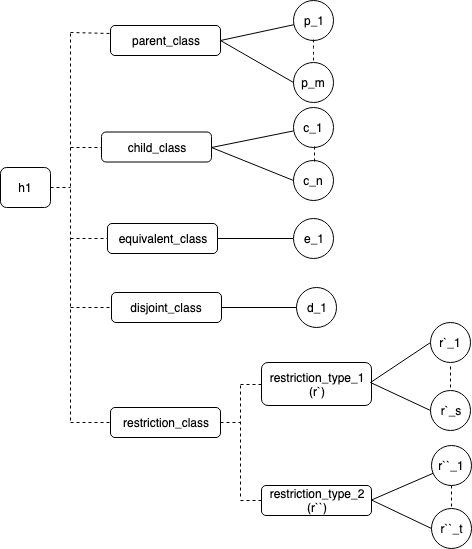

The diagram above was exported from draw.io. Its source (the exported page's mxGraphModel, read from the mxfile embedded in the PNG):
<mxGraphModel dx="727" dy="476" grid="0" gridSize="10" guides="1" tooltips="1" connect="1" arrows="1" fold="1" page="1" pageScale="1" pageWidth="850" pageHeight="1100" math="0" shadow="0">
  <root>
    <mxCell id="rj5AsESFp59X5IQteMsU-0" />
    <mxCell id="rj5AsESFp59X5IQteMsU-1" parent="rj5AsESFp59X5IQteMsU-0" />
    <mxCell id="rj5AsESFp59X5IQteMsU-2" value="h1" style="rounded=1;whiteSpace=wrap;html=1;" parent="rj5AsESFp59X5IQteMsU-1" vertex="1">
      <mxGeometry x="10" y="175" width="50" height="40" as="geometry" />
    </mxCell>
    <mxCell id="rj5AsESFp59X5IQteMsU-3" value="" style="endArrow=none;dashed=1;html=1;" parent="rj5AsESFp59X5IQteMsU-1" edge="1">
      <mxGeometry width="50" height="50" relative="1" as="geometry">
        <mxPoint x="80" y="428" as="sourcePoint" />
        <mxPoint x="80" y="40" as="targetPoint" />
      </mxGeometry>
    </mxCell>
    <mxCell id="rj5AsESFp59X5IQteMsU-4" value="parent_class" style="rounded=1;whiteSpace=wrap;html=1;" parent="rj5AsESFp59X5IQteMsU-1" vertex="1">
      <mxGeometry x="120" y="33" width="110" height="30" as="geometry" />
    </mxCell>
    <mxCell id="rj5AsESFp59X5IQteMsU-5" value="" style="endArrow=none;dashed=1;html=1;entryX=0;entryY=0.25;entryDx=0;entryDy=0;" parent="rj5AsESFp59X5IQteMsU-1" target="rj5AsESFp59X5IQteMsU-4" edge="1">
      <mxGeometry width="50" height="50" relative="1" as="geometry">
        <mxPoint x="80" y="40" as="sourcePoint" />
        <mxPoint x="60" y="420" as="targetPoint" />
      </mxGeometry>
    </mxCell>
    <mxCell id="rj5AsESFp59X5IQteMsU-6" value="child_class" style="rounded=1;whiteSpace=wrap;html=1;" parent="rj5AsESFp59X5IQteMsU-1" vertex="1">
      <mxGeometry x="111" y="139.5" width="110" height="30" as="geometry" />
    </mxCell>
    <mxCell id="rj5AsESFp59X5IQteMsU-7" value="equivalent_class" style="rounded=1;whiteSpace=wrap;html=1;" parent="rj5AsESFp59X5IQteMsU-1" vertex="1">
      <mxGeometry x="117" y="231" width="110" height="30" as="geometry" />
    </mxCell>
    <mxCell id="rj5AsESFp59X5IQteMsU-8" value="disjoint_class" style="rounded=1;whiteSpace=wrap;html=1;" parent="rj5AsESFp59X5IQteMsU-1" vertex="1">
      <mxGeometry x="121" y="300" width="110" height="30" as="geometry" />
    </mxCell>
    <mxCell id="rj5AsESFp59X5IQteMsU-9" value="restriction_class" style="rounded=1;whiteSpace=wrap;html=1;" parent="rj5AsESFp59X5IQteMsU-1" vertex="1">
      <mxGeometry x="120" y="415" width="110" height="30" as="geometry" />
    </mxCell>
    <mxCell id="rj5AsESFp59X5IQteMsU-10" value="" style="endArrow=none;dashed=1;html=1;entryX=0;entryY=0.5;entryDx=0;entryDy=0;" parent="rj5AsESFp59X5IQteMsU-1" target="rj5AsESFp59X5IQteMsU-6" edge="1">
      <mxGeometry width="50" height="50" relative="1" as="geometry">
        <mxPoint x="80" y="155" as="sourcePoint" />
        <mxPoint x="60" y="420" as="targetPoint" />
      </mxGeometry>
    </mxCell>
    <mxCell id="rj5AsESFp59X5IQteMsU-11" value="" style="endArrow=none;dashed=1;html=1;entryX=0;entryY=0.5;entryDx=0;entryDy=0;" parent="rj5AsESFp59X5IQteMsU-1" target="rj5AsESFp59X5IQteMsU-7" edge="1">
      <mxGeometry width="50" height="50" relative="1" as="geometry">
        <mxPoint x="80" y="246" as="sourcePoint" />
        <mxPoint x="60" y="420" as="targetPoint" />
      </mxGeometry>
    </mxCell>
    <mxCell id="rj5AsESFp59X5IQteMsU-12" value="" style="endArrow=none;dashed=1;html=1;entryX=0;entryY=0.5;entryDx=0;entryDy=0;" parent="rj5AsESFp59X5IQteMsU-1" target="rj5AsESFp59X5IQteMsU-8" edge="1">
      <mxGeometry width="50" height="50" relative="1" as="geometry">
        <mxPoint x="80" y="315" as="sourcePoint" />
        <mxPoint x="60" y="420" as="targetPoint" />
      </mxGeometry>
    </mxCell>
    <mxCell id="rj5AsESFp59X5IQteMsU-13" value="restriction_type_1&lt;br&gt;(r`)&lt;br&gt;" style="rounded=1;whiteSpace=wrap;html=1;" parent="rj5AsESFp59X5IQteMsU-1" vertex="1">
      <mxGeometry x="271" y="370" width="110" height="43" as="geometry" />
    </mxCell>
    <mxCell id="rj5AsESFp59X5IQteMsU-14" value="restriction_type_2&lt;br&gt;(r``)&lt;br&gt;" style="rounded=1;whiteSpace=wrap;html=1;" parent="rj5AsESFp59X5IQteMsU-1" vertex="1">
      <mxGeometry x="271" y="493" width="110" height="30" as="geometry" />
    </mxCell>
    <mxCell id="rj5AsESFp59X5IQteMsU-15" value="" style="endArrow=none;dashed=1;html=1;entryX=0;entryY=0.5;entryDx=0;entryDy=0;" parent="rj5AsESFp59X5IQteMsU-1" target="rj5AsESFp59X5IQteMsU-9" edge="1">
      <mxGeometry width="50" height="50" relative="1" as="geometry">
        <mxPoint x="80" y="430" as="sourcePoint" />
        <mxPoint x="130" y="340" as="targetPoint" />
      </mxGeometry>
    </mxCell>
    <mxCell id="rj5AsESFp59X5IQteMsU-16" value="" style="endArrow=none;dashed=1;html=1;exitX=1;exitY=0.5;exitDx=0;exitDy=0;" parent="rj5AsESFp59X5IQteMsU-1" source="rj5AsESFp59X5IQteMsU-2" edge="1">
      <mxGeometry width="50" height="50" relative="1" as="geometry">
        <mxPoint x="10" y="510" as="sourcePoint" />
        <mxPoint x="80" y="195" as="targetPoint" />
      </mxGeometry>
    </mxCell>
    <mxCell id="rj5AsESFp59X5IQteMsU-17" value="" style="endArrow=none;dashed=1;html=1;" parent="rj5AsESFp59X5IQteMsU-1" edge="1">
      <mxGeometry width="50" height="50" relative="1" as="geometry">
        <mxPoint x="250" y="504" as="sourcePoint" />
        <mxPoint x="250" y="390" as="targetPoint" />
      </mxGeometry>
    </mxCell>
    <mxCell id="rj5AsESFp59X5IQteMsU-18" value="" style="endArrow=none;dashed=1;html=1;exitX=1;exitY=0.5;exitDx=0;exitDy=0;" parent="rj5AsESFp59X5IQteMsU-1" source="rj5AsESFp59X5IQteMsU-9" edge="1">
      <mxGeometry width="50" height="50" relative="1" as="geometry">
        <mxPoint x="10" y="570" as="sourcePoint" />
        <mxPoint x="250" y="430" as="targetPoint" />
      </mxGeometry>
    </mxCell>
    <mxCell id="rj5AsESFp59X5IQteMsU-19" value="" style="endArrow=none;dashed=1;html=1;entryX=0;entryY=0.5;entryDx=0;entryDy=0;" parent="rj5AsESFp59X5IQteMsU-1" target="rj5AsESFp59X5IQteMsU-13" edge="1">
      <mxGeometry width="50" height="50" relative="1" as="geometry">
        <mxPoint x="250" y="392" as="sourcePoint" />
        <mxPoint x="60" y="520" as="targetPoint" />
      </mxGeometry>
    </mxCell>
    <mxCell id="rj5AsESFp59X5IQteMsU-20" value="" style="endArrow=none;dashed=1;html=1;entryX=0;entryY=0.5;entryDx=0;entryDy=0;" parent="rj5AsESFp59X5IQteMsU-1" target="rj5AsESFp59X5IQteMsU-14" edge="1">
      <mxGeometry width="50" height="50" relative="1" as="geometry">
        <mxPoint x="250" y="508" as="sourcePoint" />
        <mxPoint x="60" y="520" as="targetPoint" />
      </mxGeometry>
    </mxCell>
    <mxCell id="rj5AsESFp59X5IQteMsU-21" value="" style="endArrow=none;html=1;exitX=1;exitY=0.5;exitDx=0;exitDy=0;" parent="rj5AsESFp59X5IQteMsU-1" source="rj5AsESFp59X5IQteMsU-4" target="rj5AsESFp59X5IQteMsU-22" edge="1">
      <mxGeometry width="50" height="50" relative="1" as="geometry">
        <mxPoint x="430" y="140" as="sourcePoint" />
        <mxPoint x="330" y="20" as="targetPoint" />
      </mxGeometry>
    </mxCell>
    <mxCell id="rj5AsESFp59X5IQteMsU-22" value="p_1" style="ellipse;whiteSpace=wrap;html=1;aspect=fixed;" parent="rj5AsESFp59X5IQteMsU-1" vertex="1">
      <mxGeometry x="303" y="8" width="40" height="40" as="geometry" />
    </mxCell>
    <mxCell id="rj5AsESFp59X5IQteMsU-23" value="p_m" style="ellipse;whiteSpace=wrap;html=1;aspect=fixed;" parent="rj5AsESFp59X5IQteMsU-1" vertex="1">
      <mxGeometry x="303" y="69.5" width="40" height="40" as="geometry" />
    </mxCell>
    <mxCell id="rj5AsESFp59X5IQteMsU-24" value="" style="endArrow=none;html=1;exitX=1;exitY=0.5;exitDx=0;exitDy=0;entryX=0;entryY=0.5;entryDx=0;entryDy=0;" parent="rj5AsESFp59X5IQteMsU-1" source="rj5AsESFp59X5IQteMsU-4" target="rj5AsESFp59X5IQteMsU-23" edge="1">
      <mxGeometry width="50" height="50" relative="1" as="geometry">
        <mxPoint x="10" y="510" as="sourcePoint" />
        <mxPoint x="60" y="460" as="targetPoint" />
      </mxGeometry>
    </mxCell>
    <mxCell id="rj5AsESFp59X5IQteMsU-25" value="" style="endArrow=none;html=1;exitX=1;exitY=0.5;exitDx=0;exitDy=0;" parent="rj5AsESFp59X5IQteMsU-1" source="rj5AsESFp59X5IQteMsU-6" target="rj5AsESFp59X5IQteMsU-26" edge="1">
      <mxGeometry width="50" height="50" relative="1" as="geometry">
        <mxPoint x="271" y="152.5" as="sourcePoint" />
        <mxPoint x="371" y="124.5" as="targetPoint" />
      </mxGeometry>
    </mxCell>
    <mxCell id="rj5AsESFp59X5IQteMsU-26" value="c_1" style="ellipse;whiteSpace=wrap;html=1;aspect=fixed;" parent="rj5AsESFp59X5IQteMsU-1" vertex="1">
      <mxGeometry x="303" y="114.5" width="40" height="40" as="geometry" />
    </mxCell>
    <mxCell id="rj5AsESFp59X5IQteMsU-27" value="c_n" style="ellipse;whiteSpace=wrap;html=1;aspect=fixed;" parent="rj5AsESFp59X5IQteMsU-1" vertex="1">
      <mxGeometry x="303" y="168" width="40" height="40" as="geometry" />
    </mxCell>
    <mxCell id="rj5AsESFp59X5IQteMsU-28" value="" style="endArrow=none;html=1;exitX=1;exitY=0.5;exitDx=0;exitDy=0;entryX=0;entryY=0.5;entryDx=0;entryDy=0;" parent="rj5AsESFp59X5IQteMsU-1" source="rj5AsESFp59X5IQteMsU-6" target="rj5AsESFp59X5IQteMsU-27" edge="1">
      <mxGeometry width="50" height="50" relative="1" as="geometry">
        <mxPoint x="271" y="152.5" as="sourcePoint" />
        <mxPoint x="101" y="564.5" as="targetPoint" />
      </mxGeometry>
    </mxCell>
    <mxCell id="rj5AsESFp59X5IQteMsU-29" value="" style="endArrow=none;html=1;exitX=1;exitY=0.5;exitDx=0;exitDy=0;entryX=0;entryY=0.5;entryDx=0;entryDy=0;" parent="rj5AsESFp59X5IQteMsU-1" target="rj5AsESFp59X5IQteMsU-30" edge="1" source="rj5AsESFp59X5IQteMsU-7">
      <mxGeometry width="50" height="50" relative="1" as="geometry">
        <mxPoint x="218" y="278.5" as="sourcePoint" />
        <mxPoint x="294.00433886543874" y="280.0834237263633" as="targetPoint" />
      </mxGeometry>
    </mxCell>
    <mxCell id="rj5AsESFp59X5IQteMsU-30" value="e_1" style="ellipse;whiteSpace=wrap;html=1;aspect=fixed;" parent="rj5AsESFp59X5IQteMsU-1" vertex="1">
      <mxGeometry x="303" y="226" width="40" height="40" as="geometry" />
    </mxCell>
    <mxCell id="rj5AsESFp59X5IQteMsU-31" value="d_1" style="ellipse;whiteSpace=wrap;html=1;aspect=fixed;" parent="rj5AsESFp59X5IQteMsU-1" vertex="1">
      <mxGeometry x="306" y="295" width="40" height="40" as="geometry" />
    </mxCell>
    <mxCell id="rj5AsESFp59X5IQteMsU-32" value="" style="endArrow=none;html=1;exitX=1;exitY=0.5;exitDx=0;exitDy=0;entryX=0;entryY=0.5;entryDx=0;entryDy=0;" parent="rj5AsESFp59X5IQteMsU-1" source="rj5AsESFp59X5IQteMsU-8" target="rj5AsESFp59X5IQteMsU-31" edge="1">
      <mxGeometry width="50" height="50" relative="1" as="geometry">
        <mxPoint x="231" y="243" as="sourcePoint" />
        <mxPoint x="61" y="655" as="targetPoint" />
      </mxGeometry>
    </mxCell>
    <mxCell id="rj5AsESFp59X5IQteMsU-33" value="" style="endArrow=none;html=1;exitX=1;exitY=0.5;exitDx=0;exitDy=0;entryX=0;entryY=0.5;entryDx=0;entryDy=0;" parent="rj5AsESFp59X5IQteMsU-1" target="rj5AsESFp59X5IQteMsU-34" edge="1">
      <mxGeometry width="50" height="50" relative="1" as="geometry">
        <mxPoint x="380" y="390" as="sourcePoint" />
        <mxPoint x="440.5971499970933" y="374.8507125007267" as="targetPoint" />
      </mxGeometry>
    </mxCell>
    <mxCell id="rj5AsESFp59X5IQteMsU-34" value="r`_1" style="ellipse;whiteSpace=wrap;html=1;aspect=fixed;" parent="rj5AsESFp59X5IQteMsU-1" vertex="1">
      <mxGeometry x="440" y="330" width="40" height="40" as="geometry" />
    </mxCell>
    <mxCell id="rj5AsESFp59X5IQteMsU-35" value="r`_s" style="ellipse;whiteSpace=wrap;html=1;aspect=fixed;" parent="rj5AsESFp59X5IQteMsU-1" vertex="1">
      <mxGeometry x="440" y="398" width="40" height="40" as="geometry" />
    </mxCell>
    <mxCell id="rj5AsESFp59X5IQteMsU-36" value="" style="endArrow=none;html=1;exitX=1;exitY=0.5;exitDx=0;exitDy=0;entryX=0;entryY=0.5;entryDx=0;entryDy=0;" parent="rj5AsESFp59X5IQteMsU-1" target="rj5AsESFp59X5IQteMsU-35" edge="1">
      <mxGeometry width="50" height="50" relative="1" as="geometry">
        <mxPoint x="380" y="390" as="sourcePoint" />
        <mxPoint x="260" y="800" as="targetPoint" />
      </mxGeometry>
    </mxCell>
    <mxCell id="rj5AsESFp59X5IQteMsU-37" value="" style="endArrow=none;html=1;exitX=1;exitY=0.5;exitDx=0;exitDy=0;" parent="rj5AsESFp59X5IQteMsU-1" target="rj5AsESFp59X5IQteMsU-38" edge="1">
      <mxGeometry width="50" height="50" relative="1" as="geometry">
        <mxPoint x="381" y="507.5" as="sourcePoint" />
        <mxPoint x="531" y="477.5" as="targetPoint" />
      </mxGeometry>
    </mxCell>
    <mxCell id="rj5AsESFp59X5IQteMsU-38" value="r``_1" style="ellipse;whiteSpace=wrap;html=1;aspect=fixed;" parent="rj5AsESFp59X5IQteMsU-1" vertex="1">
      <mxGeometry x="441" y="453" width="40" height="40" as="geometry" />
    </mxCell>
    <mxCell id="rj5AsESFp59X5IQteMsU-39" value="r``_t&lt;br&gt;" style="ellipse;whiteSpace=wrap;html=1;aspect=fixed;" parent="rj5AsESFp59X5IQteMsU-1" vertex="1">
      <mxGeometry x="441" y="515.5" width="40" height="40" as="geometry" />
    </mxCell>
    <mxCell id="rj5AsESFp59X5IQteMsU-40" value="" style="endArrow=none;html=1;exitX=1;exitY=0.5;exitDx=0;exitDy=0;entryX=0;entryY=0.5;entryDx=0;entryDy=0;" parent="rj5AsESFp59X5IQteMsU-1" target="rj5AsESFp59X5IQteMsU-39" edge="1">
      <mxGeometry width="50" height="50" relative="1" as="geometry">
        <mxPoint x="381" y="507.5" as="sourcePoint" />
        <mxPoint x="261" y="917.5" as="targetPoint" />
      </mxGeometry>
    </mxCell>
    <mxCell id="uJimHhdONNLl8SWMkG_w-0" value="" style="endArrow=none;dashed=1;html=1;" edge="1" parent="rj5AsESFp59X5IQteMsU-1">
      <mxGeometry width="50" height="50" relative="1" as="geometry">
        <mxPoint x="323" y="68" as="sourcePoint" />
        <mxPoint x="323" y="47" as="targetPoint" />
        <Array as="points">
          <mxPoint x="323" y="63" />
        </Array>
      </mxGeometry>
    </mxCell>
    <mxCell id="uJimHhdONNLl8SWMkG_w-1" value="" style="endArrow=none;dashed=1;html=1;" edge="1" parent="rj5AsESFp59X5IQteMsU-1">
      <mxGeometry width="50" height="50" relative="1" as="geometry">
        <mxPoint x="324" y="169" as="sourcePoint" />
        <mxPoint x="324" y="154" as="targetPoint" />
      </mxGeometry>
    </mxCell>
    <mxCell id="uJimHhdONNLl8SWMkG_w-2" value="" style="endArrow=none;dashed=1;html=1;" edge="1" parent="rj5AsESFp59X5IQteMsU-1">
      <mxGeometry width="50" height="50" relative="1" as="geometry">
        <mxPoint x="460" y="395" as="sourcePoint" />
        <mxPoint x="460" y="374" as="targetPoint" />
      </mxGeometry>
    </mxCell>
    <mxCell id="uJimHhdONNLl8SWMkG_w-4" value="" style="endArrow=none;dashed=1;html=1;" edge="1" parent="rj5AsESFp59X5IQteMsU-1">
      <mxGeometry width="50" height="50" relative="1" as="geometry">
        <mxPoint x="461" y="514" as="sourcePoint" />
        <mxPoint x="461" y="493" as="targetPoint" />
      </mxGeometry>
    </mxCell>
  </root>
</mxGraphModel>